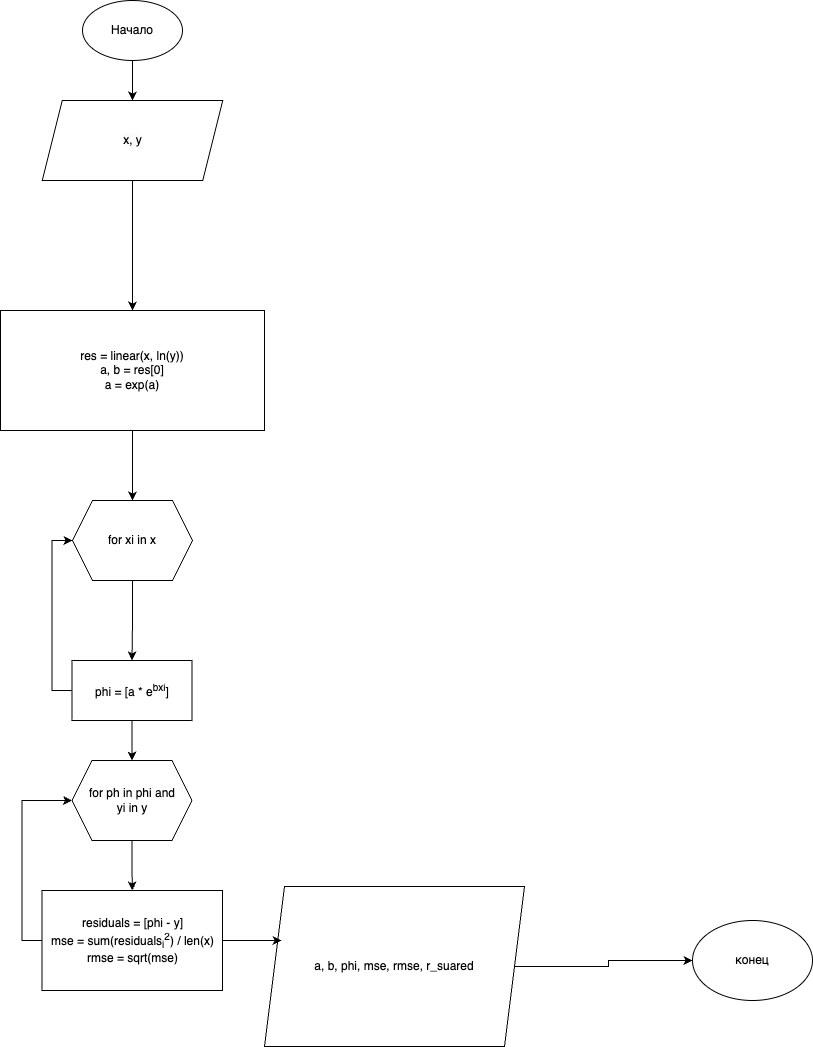

The diagram above was exported from draw.io. Its source (the exported page's mxGraphModel, read from the mxfile embedded in the PNG):
<mxGraphModel dx="984" dy="1886" grid="1" gridSize="10" guides="1" tooltips="1" connect="1" arrows="1" fold="1" page="1" pageScale="1" pageWidth="827" pageHeight="1169" math="0" shadow="0">
  <root>
    <mxCell id="0" />
    <mxCell id="1" parent="0" />
    <mxCell id="xSK-Nwbm8lVExwJ542-g-34" style="edgeStyle=orthogonalEdgeStyle;rounded=0;orthogonalLoop=1;jettySize=auto;html=1;exitX=0.5;exitY=1;exitDx=0;exitDy=0;entryX=0.5;entryY=0;entryDx=0;entryDy=0;" parent="1" source="xSK-Nwbm8lVExwJ542-g-1" edge="1">
      <mxGeometry relative="1" as="geometry">
        <mxPoint x="420" y="-30" as="targetPoint" />
      </mxGeometry>
    </mxCell>
    <mxCell id="xSK-Nwbm8lVExwJ542-g-1" value="Начало" style="ellipse;whiteSpace=wrap;html=1;" parent="1" vertex="1">
      <mxGeometry x="370" y="-130" width="100" height="60" as="geometry" />
    </mxCell>
    <mxCell id="pVgNs1oekIc15fFvEvHA-4" style="edgeStyle=orthogonalEdgeStyle;rounded=0;orthogonalLoop=1;jettySize=auto;html=1;exitX=0.5;exitY=1;exitDx=0;exitDy=0;entryX=0.5;entryY=0;entryDx=0;entryDy=0;" parent="1" source="xSK-Nwbm8lVExwJ542-g-40" target="pVgNs1oekIc15fFvEvHA-3" edge="1">
      <mxGeometry relative="1" as="geometry" />
    </mxCell>
    <mxCell id="xSK-Nwbm8lVExwJ542-g-40" value="&lt;div&gt;res = linear(x, ln(y))&lt;/div&gt;&lt;div&gt;a, b = res[0]&lt;/div&gt;&lt;div&gt;a = exp(a)&lt;/div&gt;" style="rounded=0;whiteSpace=wrap;html=1;" parent="1" vertex="1">
      <mxGeometry x="288" y="180" width="264" height="120" as="geometry" />
    </mxCell>
    <mxCell id="pVgNs1oekIc15fFvEvHA-6" style="edgeStyle=orthogonalEdgeStyle;rounded=0;orthogonalLoop=1;jettySize=auto;html=1;exitX=0;exitY=0.5;exitDx=0;exitDy=0;entryX=0;entryY=0.5;entryDx=0;entryDy=0;" parent="1" source="xSK-Nwbm8lVExwJ542-g-49" target="pVgNs1oekIc15fFvEvHA-3" edge="1">
      <mxGeometry relative="1" as="geometry" />
    </mxCell>
    <mxCell id="pVgNs1oekIc15fFvEvHA-8" style="edgeStyle=orthogonalEdgeStyle;rounded=0;orthogonalLoop=1;jettySize=auto;html=1;exitX=0.5;exitY=1;exitDx=0;exitDy=0;entryX=0.5;entryY=0;entryDx=0;entryDy=0;" parent="1" source="xSK-Nwbm8lVExwJ542-g-49" target="pVgNs1oekIc15fFvEvHA-7" edge="1">
      <mxGeometry relative="1" as="geometry" />
    </mxCell>
    <mxCell id="xSK-Nwbm8lVExwJ542-g-49" value="phi = [a * e&lt;sup&gt;bxi&lt;/sup&gt;]" style="rounded=0;whiteSpace=wrap;html=1;" parent="1" vertex="1">
      <mxGeometry x="359.5" y="530" width="120" height="60" as="geometry" />
    </mxCell>
    <mxCell id="pVgNs1oekIc15fFvEvHA-1" style="edgeStyle=orthogonalEdgeStyle;rounded=0;orthogonalLoop=1;jettySize=auto;html=1;exitX=0.5;exitY=1;exitDx=0;exitDy=0;entryX=0.5;entryY=0;entryDx=0;entryDy=0;" parent="1" source="3jiYXpxlehUNcGfhbmOT-1" target="xSK-Nwbm8lVExwJ542-g-40" edge="1">
      <mxGeometry relative="1" as="geometry" />
    </mxCell>
    <mxCell id="3jiYXpxlehUNcGfhbmOT-1" value="&lt;div style=&quot;forced-color-adjust: none; color: rgb(0, 0, 0); font-family: Helvetica; font-size: 12px; font-style: normal; font-variant-ligatures: normal; font-variant-caps: normal; font-weight: 400; letter-spacing: normal; orphans: 2; text-align: center; text-indent: 0px; text-transform: none; widows: 2; word-spacing: 0px; -webkit-text-stroke-width: 0px; white-space: normal; background-color: rgb(251, 251, 251); text-decoration-thickness: initial; text-decoration-style: initial; text-decoration-color: initial;&quot;&gt;x, y&lt;br&gt;&lt;/div&gt;" style="shape=parallelogram;perimeter=parallelogramPerimeter;whiteSpace=wrap;html=1;fixedSize=1;" parent="1" vertex="1">
      <mxGeometry x="329.75" y="-30" width="180.5" height="80" as="geometry" />
    </mxCell>
    <mxCell id="pVgNs1oekIc15fFvEvHA-5" style="edgeStyle=orthogonalEdgeStyle;rounded=0;orthogonalLoop=1;jettySize=auto;html=1;exitX=0.5;exitY=1;exitDx=0;exitDy=0;entryX=0.5;entryY=0;entryDx=0;entryDy=0;" parent="1" source="pVgNs1oekIc15fFvEvHA-3" target="xSK-Nwbm8lVExwJ542-g-49" edge="1">
      <mxGeometry relative="1" as="geometry" />
    </mxCell>
    <mxCell id="pVgNs1oekIc15fFvEvHA-3" value="for xi in x" style="shape=hexagon;perimeter=hexagonPerimeter2;whiteSpace=wrap;html=1;fixedSize=1;" parent="1" vertex="1">
      <mxGeometry x="360" y="370" width="120" height="80" as="geometry" />
    </mxCell>
    <mxCell id="pVgNs1oekIc15fFvEvHA-10" style="edgeStyle=orthogonalEdgeStyle;rounded=0;orthogonalLoop=1;jettySize=auto;html=1;exitX=0.5;exitY=1;exitDx=0;exitDy=0;entryX=0.5;entryY=0;entryDx=0;entryDy=0;" parent="1" source="pVgNs1oekIc15fFvEvHA-7" target="pVgNs1oekIc15fFvEvHA-9" edge="1">
      <mxGeometry relative="1" as="geometry" />
    </mxCell>
    <mxCell id="pVgNs1oekIc15fFvEvHA-7" value="for ph in phi and&lt;br&gt;yi in y" style="shape=hexagon;perimeter=hexagonPerimeter2;whiteSpace=wrap;html=1;fixedSize=1;" parent="1" vertex="1">
      <mxGeometry x="359.5" y="630" width="120" height="80" as="geometry" />
    </mxCell>
    <mxCell id="VTuWtklI0aJd_We_PfDS-1" style="edgeStyle=orthogonalEdgeStyle;rounded=0;orthogonalLoop=1;jettySize=auto;html=1;exitX=0;exitY=0.5;exitDx=0;exitDy=0;entryX=0;entryY=0.5;entryDx=0;entryDy=0;" edge="1" parent="1" source="pVgNs1oekIc15fFvEvHA-9" target="pVgNs1oekIc15fFvEvHA-7">
      <mxGeometry relative="1" as="geometry" />
    </mxCell>
    <mxCell id="pVgNs1oekIc15fFvEvHA-9" value="residuals = [phi - y]&lt;div&gt;mse = sum(residuals&lt;sub&gt;i&lt;/sub&gt;&lt;sup&gt;2&lt;/sup&gt;) / len(x)&lt;/div&gt;&lt;div&gt;rmse = sqrt(mse)&lt;/div&gt;" style="rounded=0;whiteSpace=wrap;html=1;" parent="1" vertex="1">
      <mxGeometry x="329.5" y="760" width="180.5" height="100" as="geometry" />
    </mxCell>
    <mxCell id="pVgNs1oekIc15fFvEvHA-28" value="конец" style="ellipse;whiteSpace=wrap;html=1;" parent="1" vertex="1">
      <mxGeometry x="980" y="790" width="120" height="80" as="geometry" />
    </mxCell>
    <mxCell id="pVgNs1oekIc15fFvEvHA-32" style="edgeStyle=orthogonalEdgeStyle;rounded=0;orthogonalLoop=1;jettySize=auto;html=1;exitX=1;exitY=0.5;exitDx=0;exitDy=0;entryX=0;entryY=0.5;entryDx=0;entryDy=0;" parent="1" source="pVgNs1oekIc15fFvEvHA-29" target="pVgNs1oekIc15fFvEvHA-28" edge="1">
      <mxGeometry relative="1" as="geometry" />
    </mxCell>
    <mxCell id="pVgNs1oekIc15fFvEvHA-29" value="a, b, phi, mse, rmse, r_suared" style="shape=parallelogram;perimeter=parallelogramPerimeter;whiteSpace=wrap;html=1;fixedSize=1;" parent="1" vertex="1">
      <mxGeometry x="552" y="756" width="260" height="160" as="geometry" />
    </mxCell>
    <mxCell id="pVgNs1oekIc15fFvEvHA-33" style="edgeStyle=orthogonalEdgeStyle;rounded=0;orthogonalLoop=1;jettySize=auto;html=1;exitX=1;exitY=0.5;exitDx=0;exitDy=0;entryX=0.066;entryY=0.337;entryDx=0;entryDy=0;entryPerimeter=0;" parent="1" source="pVgNs1oekIc15fFvEvHA-9" target="pVgNs1oekIc15fFvEvHA-29" edge="1">
      <mxGeometry relative="1" as="geometry" />
    </mxCell>
  </root>
</mxGraphModel>